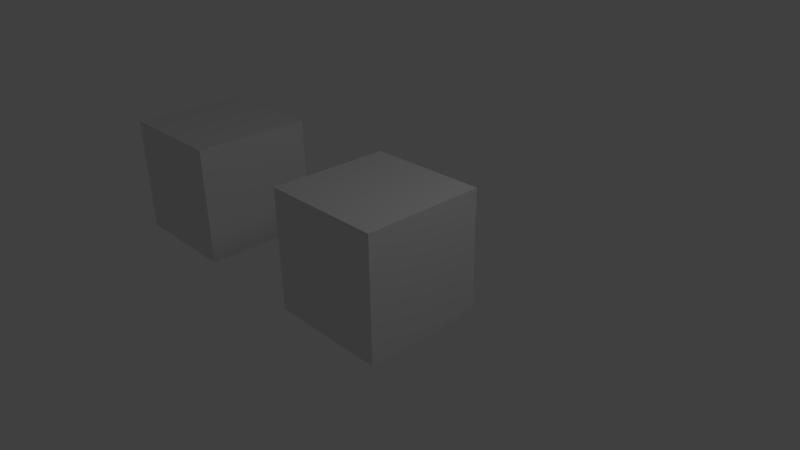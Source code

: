 # Source: Tests.blend  (saved by Blender 2.56.0; exported with 4.5.12 LTS)
import bpy
from mathutils import Matrix  # noqa: F401  (used for matrix-valued properties, if any)

bpy.ops.wm.read_factory_settings(use_empty=True)
scene = bpy.context.scene
scene.name = 'Scene'

# ---- collections
col_collection_1 = bpy.data.collections.new('Collection 1'); scene.collection.children.link(col_collection_1)

# ---- materials (node trees are filled in below, after node groups)
mat_material = bpy.data.materials.new('Material')
mat_material.alpha_threshold = 0.0
mat_material.use_transparent_shadow = False
mat_material.roughness = 0.5
mat_material.line_color = (0.0, 0.0, 0.0, 1.0)

# ---- material node trees

# ---- world
world_world = bpy.data.worlds.new('World'); scene.world = world_world
world_world.color = (0.05088, 0.05088, 0.05088)
world_world.use_sun_shadow = False
world_world.sun_shadow_jitter_overblur = 0.0
world_world.cycles.sampling_method = 'MANUAL'
world_world.cycles.sample_map_resolution = 256

# ---- cameras
cam_camera = bpy.data.cameras.new('Camera')
cam_camera.clip_end = 100.0
cam_camera.lens = 35.0
cam_camera.ortho_scale = 7.314
cam_camera.dof.focus_distance = 0.0
cam_camera.dof.aperture_fstop = 128.0

# ---- lights
light_lamp = bpy.data.lights.new('Lamp', 'POINT')
light_lamp.transmission_factor = 0.0
light_lamp.cutoff_distance = 30.0
light_lamp.energy = 100.0
light_lamp.shadow_buffer_clip_start = 1.001
light_lamp.shadow_soft_size = 1.0
light_lamp.shadow_maximum_resolution = 0.006
light_lamp.use_absolute_resolution = True
light_lamp.cycles.use_multiple_importance_sampling = False

# ---- meshes
me_cube_001 = bpy.data.meshes.new('Cube.001')
me_cube_001.from_pydata([(1.0, 1.0, -1.0), (1.0, -1.0, -1.0), (-1.0, -1.0, -1.0), (-1.0, 1.0, -1.0), (1.0, 1.0, 1.0), (1.0, -1.0, 1.0), (-1.0, -1.0, 1.0), (-1.0, 1.0, 1.0)], [], [(0, 1, 2, 3), (4, 7, 6, 5), (0, 4, 5, 1), (1, 5, 6, 2), (2, 6, 7, 3), (4, 0, 3, 7)])
me_cube_001.use_remesh_preserve_volume = False
me_cube_001.use_remesh_preserve_attributes = False
me_cube_001.use_mirror_vertex_groups = False
me_cube_001.update()
me_cube = bpy.data.meshes.new('Cube')
me_cube.from_pydata([(1.0, 1.0, -1.0), (1.0, -1.0, -1.0), (-1.0, -1.0, -1.0), (-1.0, 1.0, -1.0), (1.0, 1.0, 1.0), (1.0, -1.0, 1.0), (-1.0, -1.0, 1.0), (-1.0, 1.0, 1.0)], [], [(0, 1, 2, 3), (4, 7, 6, 5), (0, 4, 5, 1), (1, 5, 6, 2), (2, 6, 7, 3), (4, 0, 3, 7)])
me_cube.materials.append(mat_material)
me_cube.use_remesh_preserve_volume = False
me_cube.use_remesh_preserve_attributes = False
me_cube.use_mirror_vertex_groups = False
me_cube.update()

# ---- objects
ob_pt_2 = bpy.data.objects.new('pt.2', me_cube_001)
ob_pt_1 = bpy.data.objects.new('pt.1', me_cube)
ob_lamp = bpy.data.objects.new('Lamp', light_lamp)
ob_camera = bpy.data.objects.new('Camera', cam_camera)

# ---- transforms, parenting, visibility, modifiers, constraints
ob_pt_2.location = (-4.0, 0.0, 0.0)
ob_pt_2.empty_display_type = 'ARROWS'
ob_pt_2.lineart.crease_threshold = 0.0
ob_pt_1.location = (0.0, 0.0, 0.0)
ob_pt_1.lock_rotations_4d = False
ob_pt_1.empty_display_type = 'ARROWS'
ob_pt_1.lineart.crease_threshold = 0.0
ob_lamp.location = (4.076, 1.005, 5.904)
ob_lamp.rotation_euler = (0.6503, 0.05522, 1.866)
ob_lamp.lock_rotations_4d = False
ob_lamp.empty_display_type = 'ARROWS'
ob_lamp.color = (0.0, 0.0, 0.0, 0.0)
ob_lamp.lineart.crease_threshold = 0.0
ob_camera.location = (7.481, -6.508, 5.344)
ob_camera.rotation_euler = (1.109, 0.01082, 0.8149)
ob_camera.lock_rotations_4d = False
ob_camera.empty_display_type = 'ARROWS'
ob_camera.color = (0.0, 0.0, 0.0, 0.0)
ob_camera.display_type = 'WIRE'
ob_camera.lineart.crease_threshold = 0.0

# ---- collection membership
col_collection_1.objects.link(ob_pt_2)
col_collection_1.objects.link(ob_pt_1)
col_collection_1.objects.link(ob_lamp)
col_collection_1.objects.link(ob_camera)

# ---- scene / render settings (as saved in the file)
scene.camera = ob_camera
scene.frame_start = 1; scene.frame_end = 250; scene.frame_set(1)
scene.render.engine = 'BLENDER_EEVEE_NEXT'
scene.render.image_settings.color_mode = 'RGB'
scene.render.image_settings.compression = 90
scene.render.resolution_percentage = 50
scene.render.dither_intensity = 0.0
scene.render.bake_margin = 2
scene.render.bake_bias = 0.0
scene.cycles.use_denoising = False
scene.cycles.samples = 10
scene.cycles.sampling_pattern = 'TABULATED_SOBOL'
scene.cycles.light_sampling_threshold = 0.0
scene.cycles.use_adaptive_sampling = False
scene.cycles.use_light_tree = False
scene.cycles.blur_glossy = 0.0
scene.cycles.volume_bounces = 1
scene.cycles.pixel_filter_type = 'GAUSSIAN'
scene.cycles.sample_clamp_indirect = 0.0
scene.view_settings.view_transform = 'Standard'
bpy.context.view_layer.update()
